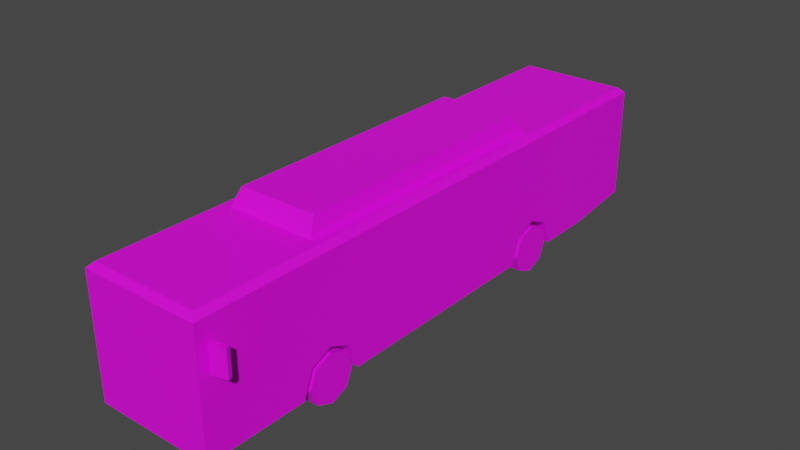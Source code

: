 # Source: Veh_Bus_01_Red.blend  (saved by Blender 2.90.8; exported with 4.5.12 LTS)
import bpy
from mathutils import Matrix  # noqa: F401  (used for matrix-valued properties, if any)

bpy.ops.wm.read_factory_settings(use_empty=True)
scene = bpy.context.scene
scene.name = 'Scene'

# ---- collections
col_collection = bpy.data.collections.new('Collection'); scene.collection.children.link(col_collection)

# ---- images (referenced by path relative to the original .blend; pixels are not part of the script)
import os
ASSET_DIR = os.environ.get("B2B_ASSET_DIR", "")  # directory of the original .blend (textures are referenced by path, not embedded)
HERE = os.path.dirname(os.path.abspath(__file__))  # packed textures are extracted next to this script under _unpacked/

def load_image(name, relpath, width, height, colorspace="sRGB"):
    """Load a texture the original file referenced (path relative to the .blend, or extracted next to this script)."""
    p = next((c for c in (os.path.join(HERE, relpath), os.path.join(ASSET_DIR, relpath)) if relpath and os.path.exists(c)), "")
    if p:
        img = bpy.data.images.load(p, check_existing=True)
        img.name = name
    else:  # same state as the original file: an image datablock whose file is absent (Cycles renders it pink)
        img = bpy.data.images.new(name, width, height)
        img.source = "FILE"
        img.filepath = "//" + (relpath or name)
    img.colorspace_settings.name = colorspace
    return img
img_city_vehicles_pallete_png_036 = load_image('city_vehicles_pallete.png.036', 'city_vehicles_pallete.png', 1024, 1024, 'sRGB')

# ---- materials (node trees are filled in below, after node groups)
mat_material_038 = bpy.data.materials.new('Material.038')
mat_material_038.use_transparent_shadow = False

# ---- material node trees
mat_material_038.use_nodes = True; mat_material_038.node_tree.nodes.clear()
_N = mat_material_038.node_tree.nodes; _L = mat_material_038.node_tree.links
n0 = _N.new('ShaderNodeBsdfPrincipled'); n0.name = 'Principled BSDF'; n0.location = (10, 300)
n0.distribution = 'GGX'
n0.subsurface_method = 'BURLEY'
n0.inputs[3].default_value = 1.45
n0.inputs[27].default_value = (0.0, 0.0, 0.0, 1.0)
n0.inputs[28].default_value = 1.0
n1 = _N.new('ShaderNodeOutputMaterial'); n1.name = 'Material Output'; n1.location = (300, 300)
n2 = _N.new('ShaderNodeTexImage'); n2.name = 'Image Texture'; n2.location = (-386, 60)
n2.image = img_city_vehicles_pallete_png_036
n2.interpolation = 'Closest'
_L.new(n0.outputs[0], n1.inputs[0])
_L.new(n2.outputs[0], n0.inputs[0])
n1.is_active_output = True

# ---- world
world_world = bpy.data.worlds.new('World'); scene.world = world_world
world_world.use_nodes = True; world_world.node_tree.nodes.clear()
_N = world_world.node_tree.nodes; _L = world_world.node_tree.links
n0 = _N.new('ShaderNodeOutputWorld'); n0.name = 'World Output'; n0.location = (300, 300)
n1 = _N.new('ShaderNodeBackground'); n1.name = 'Background'; n1.location = (10, 300)
n1.inputs[0].default_value = (0.05088, 0.05088, 0.05088, 1.0)
_L.new(n1.outputs[0], n0.inputs[0])
n0.is_active_output = True
world_world.color = (0.05088, 0.05088, 0.05088)
world_world.use_sun_shadow = False
world_world.sun_shadow_jitter_overblur = 0.0

# ---- meshes
me_plane = bpy.data.meshes.new('Plane')
me_plane.from_pydata([(0.3144, 1.28, 0.5075), (0.3144, 1.526, 0.6182), (0.3144, 1.773, 0.5075), (0.4123, -1.927, 0.5075), (0.4123, -1.681, 0.6182), (0.4123, -1.435, 0.5075), (0.6727, -3.174, 0.2163), (0.6727, 3.352, 0.312), (0.6727, 2.504, 0.2163), (0.6106, -3.112, 1.642), (0.6727, -3.174, 1.58), (0.6106, 3.29, 1.642), (0.6727, 3.352, 1.58), (0.6727, 2.504, 1.58), (0.6106, 2.504, 1.642), (0.6727, -1.681, 0.6182), (0.6727, -1.435, 0.5075), (0.6727, -1.927, 0.5075), (0.4123, -1.681, 0.2163), (0.4123, -1.329, 0.2163), (0.6727, -1.329, 0.2163), (0.6727, -2.033, 0.2163), (0.4123, -2.033, 0.2163), (0.6727, 1.526, 0.6182), (0.6727, 1.773, 0.5075), (0.6727, 1.28, 0.5075), (0.3144, 1.526, 0.2163), (0.3144, 1.881, 0.2163), (0.6727, 1.881, 0.2163), (0.6727, 1.172, 0.2163), (0.3144, 1.172, 0.2163), (0.6727, -3.174, 0.6147), (0.2937, -3.174, 0.4615), (0.2937, -3.174, 0.3562), (0.3304, -3.174, 0.4615), (0.3293, -3.174, 0.3562), (0.4755, -3.174, 0.3562), (0.4755, -3.174, 0.4615), (0.6727, 1.177, 0.7781), (0.6727, 0.3303, 1.347), (0.6727, -3.174, 1.449), (0.6727, -3.083, 1.449), (0.6727, -3.083, 0.6147), (0.5064, -3.174, 0.4615), (0.5064, -3.174, 0.3562), (0.6216, -3.174, 0.3562), (0.6216, -3.174, 0.4615), (0.6727, -2.104, 1.347), (0.6727, 0.2274, 1.347), (0.6727, 0.2274, 0.7802), (0.6727, -2.104, 0.7802), (0.6727, 2.504, 0.7781), (0.6727, 2.504, 1.347), (0.6727, 1.074, 1.347), (0.6727, 1.102, 0.7781), (0.6727, 3.196, 1.347), (0.6727, 3.196, 0.7781), (0.6727, -1.441, 1.347), (0.6727, -1.441, 0.7802), (0.6727, -1.341, 1.347), (0.6727, -1.341, 0.7802), (0.6727, -0.568, 1.347), (0.6727, -0.568, 0.7802), (0.6727, -0.4718, 0.7802), (0.6727, -0.4718, 1.347), (0.6727, 1.921, 1.347), (0.6727, 1.921, 0.7781), (0.6727, 1.074, 0.7802), (0.6727, -3.013, 1.347), (0.6727, 2.029, 1.347), (0.6727, 2.029, 0.7781), (0.6727, 2.628, 1.347), (0.6727, 2.628, 0.7781), (0.6727, -2.366, 0.7802), (0.6727, -2.366, 1.347), (0.6727, -3.013, 0.7802), (0.5597, 3.352, 1.347), (0.5597, 3.352, 1.058), (0.6727, 3.352, 0.471), (0.5933, 3.352, 0.5575), (0.5933, 3.352, 0.4465), (0.3137, 3.352, 0.4465), (0.3137, 3.352, 0.5575), (0.544, 3.352, 0.5575), (0.544, 3.352, 0.4465), (0.1047, 3.352, 0.5635), (0.1047, 3.352, 0.4414), (0.6502, -3.174, 0.4615), (0.6502, -3.174, 0.3562), (0.6727, 3.352, 0.6147), (0.6727, 1.177, 1.347), (0.6727, -1.689, 0.6147), (0.6727, 1.519, 0.6147), (0.6727, -1.673, 0.6147), (0.6727, 1.534, 0.6147), (0.6727, 0.3303, 0.7802), (0.6727, 2.504, 0.6147), (-0.3144, 1.28, 0.5075), (-0.3144, 1.526, 0.6182), (-0.3144, 1.773, 0.5075), (-0.4123, -1.927, 0.5075), (-0.4123, -1.681, 0.6182), (-0.4123, -1.435, 0.5075), (-0.6727, -3.174, 0.2163), (-0.6727, 3.352, 0.312), (-0.6727, 2.504, 0.2163), (0.0, -3.174, 0.2163), (0.0, 3.352, 0.312), (0.0, 2.504, 1.642), (0.0, 2.504, 0.2163), (-0.6106, -3.112, 1.642), (-0.6727, -3.174, 1.58), (-0.6106, 3.29, 1.642), (-0.6727, 3.352, 1.58), (-0.6727, 2.504, 1.58), (-0.6106, 2.504, 1.642), (0.0, -3.174, 1.58), (0.0, -3.112, 1.642), (0.0, 3.29, 1.642), (0.0, 3.352, 1.58), (-0.6727, -1.681, 0.6182), (-0.6727, -1.435, 0.5075), (-0.6727, -1.927, 0.5075), (-0.4123, -1.681, 0.2163), (-0.4123, -1.329, 0.2163), (-0.6727, -1.329, 0.2163), (-0.6727, -2.033, 0.2163), (-0.4123, -2.033, 0.2163), (-0.6727, 1.526, 0.6182), (-0.6727, 1.773, 0.5075), (-0.6727, 1.28, 0.5075), (-0.3144, 1.526, 0.2163), (-0.3144, 1.881, 0.2163), (-0.6727, 1.881, 0.2163), (-0.6727, 1.172, 0.2163), (-0.3144, 1.172, 0.2163), (-0.6727, -3.174, 0.6147), (0.0, -3.174, 0.6147), (0.0, -3.174, 0.4615), (0.0, -3.174, 0.3562), (-0.2937, -3.174, 0.4615), (-0.2937, -3.174, 0.3562), (-0.3304, -3.174, 0.4615), (-0.3293, -3.174, 0.3562), (-0.4755, -3.174, 0.3562), (-0.4755, -3.174, 0.4615), (-0.6727, -2.926, 0.2163), (-0.6727, -2.15, 0.2163), (-0.6727, -2.926, 1.347), (-0.6727, -2.15, 1.347), (-0.6727, -2.551, 1.347), (-0.6727, -2.551, 0.2163), (-0.6727, -2.216, 0.2823), (-0.6727, -2.216, 1.281), (-0.6727, -2.485, 1.281), (-0.6727, -2.485, 0.2823), (-0.6727, -2.617, 0.2823), (-0.6727, -2.617, 1.281), (-0.6727, -2.86, 1.281), (-0.6727, -2.86, 0.2823), (-0.6727, 0.2132, 0.2163), (-0.6727, 1.047, 0.2163), (-0.6727, 0.2132, 1.347), (-0.6727, 1.047, 1.347), (-0.6727, 0.636, 0.2163), (-0.6727, 0.636, 1.347), (-0.6727, 0.9771, 0.2861), (-0.6727, 0.9771, 1.277), (-0.6727, 0.7057, 1.277), (-0.6727, 0.7057, 0.2861), (-0.6727, 0.5662, 0.2861), (-0.6727, 0.5662, 1.277), (-0.6727, 0.283, 1.277), (-0.6727, 0.283, 0.2861), (-0.6727, -3.174, 1.449), (-0.6727, -3.083, 1.449), (-0.6727, -3.083, 0.6147), (0.0, -3.174, 1.449), (-0.5064, -3.174, 0.4615), (-0.5064, -3.174, 0.3562), (-0.6216, -3.174, 0.3562), (-0.6216, -3.174, 0.4615), (-0.6727, -2.104, 1.347), (-0.6727, 0.1627, 1.347), (-0.6727, 0.1627, 0.7802), (-0.6727, -2.104, 0.7802), (-0.6727, 2.504, 0.7781), (-0.6727, 2.504, 1.347), (-0.6727, 1.102, 1.347), (-0.6727, 1.102, 0.7781), (-0.6727, 3.196, 1.347), (-0.6727, 3.196, 0.7781), (-0.6727, -1.441, 1.347), (-0.6727, -1.441, 0.7802), (-0.6727, -1.341, 1.347), (-0.6727, -1.341, 0.7802), (-0.6727, -0.568, 1.347), (-0.6727, -0.568, 0.7802), (-0.6727, -0.4718, 0.7802), (-0.6727, -0.4718, 1.347), (-0.6727, 1.921, 1.347), (-0.6727, 1.921, 0.7781), (-0.6727, 1.921, 1.157), (-0.6727, 1.102, 1.157), (-0.6727, 2.029, 1.347), (-0.6727, 2.029, 0.7781), (-0.6727, 2.628, 1.347), (-0.6727, 2.628, 0.7781), (-0.6727, 1.147, 1.202), (-0.6727, 1.876, 1.202), (-0.6727, 1.876, 1.302), (-0.6727, 1.147, 1.302), (0.0, 3.352, 1.058), (0.0, 3.352, 1.347), (-0.5597, 3.352, 1.347), (-0.5597, 3.352, 1.058), (-0.6727, 3.352, 0.471), (0.0, 3.352, 0.3653), (-0.5933, 3.352, 0.5575), (-0.5933, 3.352, 0.4465), (-0.3137, 3.352, 0.4465), (-0.3137, 3.352, 0.5575), (-0.544, 3.352, 0.5575), (-0.544, 3.352, 0.4465), (0.0, 3.352, 0.4414), (0.0, 3.352, 0.5635), (-0.1047, 3.352, 0.5635), (-0.1047, 3.352, 0.4414), (-0.6502, -3.174, 0.4615), (-0.6502, -3.174, 0.3562), (-0.6727, -2.926, 0.6147), (-0.6727, 3.352, 0.6147), (-0.6727, 0.2132, 0.6147), (-0.6727, -1.689, 0.6147), (-0.6727, 1.519, 0.6147), (-0.6727, -1.673, 0.6147), (-0.6727, 1.534, 0.6147), (-0.6727, 1.047, 0.6147), (-0.6727, -2.15, 0.6147), (-0.6727, -2.117, 0.6147), (-0.6727, 2.504, 0.6147), (0.0, 3.352, 0.6147), (-0.5108, -1.719, 1.618), (-0.4465, -1.603, 1.831), (-0.5108, 1.492, 1.618), (-0.4465, 1.376, 1.831), (0.5108, -1.719, 1.618), (0.4465, -1.603, 1.831), (0.5108, 1.492, 1.618), (0.4465, 1.376, 1.831), (0.692, -3.061, 1.05), (0.692, -3.061, 1.351), (0.6772, -3.009, 1.05), (0.6772, -3.009, 1.351), (0.8479, -3.017, 1.05), (0.8479, -3.017, 1.351), (0.833, -2.965, 1.05), (0.833, -2.965, 1.351), (-0.692, -3.061, 1.05), (-0.692, -3.061, 1.351), (-0.6772, -3.009, 1.05), (-0.6772, -3.009, 1.351), (-0.8479, -3.017, 1.05), (-0.8479, -3.017, 1.351), (-0.833, -2.965, 1.05), (-0.833, -2.965, 1.351), (-0.000139, -3.174, 0.2392), (-0.000139, -3.174, 0.339), (0.1016, -3.174, 0.339), (0.1016, -3.174, 0.2392), (-0.09936, -3.174, 0.339), (-0.09936, -3.174, 0.2392)], [], [(0, 1, 23, 92, 25), (1, 2, 24, 94, 23), (2, 27, 28, 24), (3, 4, 15, 91, 17), (4, 5, 16, 93, 15), (5, 19, 20, 16), (14, 11, 118, 108), (8, 28, 27, 26, 30, 29, 20, 19, 18, 22, 21, 6, 106, 109), (13, 52, 71, 55, 56, 72, 51, 96, 89, 12), (12, 89, 241, 212, 77, 76, 213, 119), (7, 8, 109, 107), (14, 9, 10, 13), (11, 14, 13, 12), (118, 11, 12, 119), (9, 117, 116, 10), (9, 14, 108, 117), (18, 3, 22), (18, 4, 3), (18, 5, 4), (22, 3, 17, 21), (19, 5, 18), (26, 0, 30), (26, 1, 0), (26, 2, 1), (30, 0, 25, 29), (27, 2, 26), (137, 31, 40, 177), (217, 81, 84, 80, 78, 7, 107), (139, 33, 32, 138), (33, 35, 34, 32), (32, 34, 37, 31, 137, 138), (34, 35, 36, 37), (92, 93, 16, 20, 29, 25), (31, 42, 41, 40), (177, 40, 10, 116), (37, 43, 46, 31), (43, 44, 45, 46), (73, 74, 68, 75), (49, 48, 64, 63), (52, 69, 70, 51), (51, 72, 71, 52), (58, 57, 47, 50), (60, 59, 57, 58), (62, 61, 59, 60), (63, 64, 61, 62), (70, 69, 65, 66), (71, 72, 56, 55), (39, 95, 67, 53), (66, 65, 90, 38), (47, 74, 73, 50), (213, 76, 77, 212), (81, 82, 83, 84), (84, 83, 79, 80), (225, 85, 86, 224), (45, 88, 87, 46), (6, 31, 46, 87, 88, 45, 44, 43, 37, 36, 35, 33, 139, 267, 268, 269, 266, 106), (96, 94, 24, 28, 8), (48, 39, 53, 90, 65, 69, 52, 13, 10, 40, 41, 42, 91, 15, 93, 92, 23, 94, 96, 51, 70, 66, 38, 54, 67, 95, 49, 63, 62, 60, 58, 50, 73, 75, 68, 74, 47, 57, 59, 61, 64), (89, 96, 8, 7, 78), (38, 90, 53, 67, 54), (6, 21, 17, 91, 42, 31), (241, 89, 78, 80, 79, 83, 82, 81, 217, 224, 86, 85, 225), (97, 130, 234, 128, 98), (98, 128, 236, 129, 99), (99, 129, 133, 132), (100, 122, 233, 120, 101), (101, 120, 235, 121, 102), (102, 121, 125, 124), (115, 108, 118, 112), (105, 109, 106, 103, 146, 151, 147, 126, 127, 123, 124, 125, 160, 164, 161, 134, 135, 131, 132, 133), (114, 113, 231, 240, 186, 207, 191, 190, 206, 187), (113, 119, 213, 214, 215, 212, 241, 231), (104, 107, 109, 105), (111, 114, 187, 204, 200, 188, 203, 189, 201, 205, 186, 240, 236, 128, 234, 237, 163, 165, 162, 183, 199, 196, 194, 192, 182, 185, 239, 238, 149, 150, 148, 230, 176, 175, 174), (115, 114, 111, 110), (112, 113, 114, 115), (118, 119, 113, 112), (110, 111, 116, 117), (110, 117, 108, 115), (123, 127, 100), (123, 100, 101), (123, 101, 102), (127, 126, 122, 100), (124, 123, 102), (131, 135, 97), (131, 97, 98), (131, 98, 99), (135, 134, 130, 97), (132, 131, 99), (137, 177, 174, 136), (217, 107, 104, 216, 219, 223, 220), (139, 138, 140, 141), (141, 140, 142, 143), (140, 138, 137, 136, 145, 142), (142, 145, 144, 143), (238, 147, 152, 153, 149), (166, 169, 168, 167), (150, 154, 155, 151), (149, 153, 154, 150), (150, 151, 156, 157), (151, 155, 152, 147), (230, 148, 158, 159, 146), (150, 157, 158, 148), (157, 156, 159, 158), (146, 159, 156, 151), (165, 168, 169, 164), (171, 170, 173, 172), (163, 167, 168, 165), (165, 164, 170, 171), (164, 169, 166, 161), (232, 162, 172, 173, 160), (165, 171, 172, 162), (237, 161, 166, 167, 163), (160, 173, 170, 164), (136, 174, 175, 176), (177, 116, 111, 174), (145, 136, 181, 178), (178, 181, 180, 179), (162, 232, 235, 120, 233, 239, 185, 193, 195, 197, 198, 184, 183), (184, 198, 199, 183), (187, 186, 205, 204), (186, 187, 206, 207), (193, 185, 182, 192), (195, 193, 192, 194), (197, 195, 194, 196), (198, 197, 196, 199), (201, 189, 203, 202), (208, 211, 210, 209), (205, 201, 202, 200, 204), (206, 190, 191, 207), (203, 208, 209, 202), (202, 209, 210, 200), (200, 210, 211, 188), (188, 211, 208, 203), (213, 212, 215, 214), (220, 223, 222, 221), (223, 219, 218, 222), (225, 224, 227, 226), (180, 181, 228, 229), (103, 106, 266, 271, 270, 267, 139, 141, 143, 144, 145, 178, 179, 180, 229, 228, 181, 136), (152, 155, 154, 153), (230, 146, 103, 136, 176), (240, 105, 133, 129, 236), (234, 130, 134, 161, 237), (239, 147, 238), (231, 216, 104, 105, 240), (232, 160, 125, 121, 235), (233, 122, 126, 147, 239), (241, 225, 226, 227, 224, 217, 220, 221, 222, 218, 219, 216, 231), (242, 243, 245, 244), (244, 245, 249, 248), (248, 249, 247, 246), (246, 247, 243, 242), (249, 245, 243, 247), (49, 95, 39, 48), (250, 251, 253, 252), (252, 253, 257, 256), (256, 257, 255, 254), (254, 255, 251, 250), (252, 256, 254, 250), (257, 253, 251, 255), (258, 260, 261, 259), (260, 264, 265, 261), (264, 262, 263, 265), (262, 258, 259, 263), (260, 258, 262, 264), (265, 263, 259, 261), (266, 269, 268, 267), (267, 270, 271, 266)])
_uv = me_plane.uv_layers.new(name='UVMap')
_uv.uv.foreach_set('vector', [0.2195, 0.0573, 0.2195, 0.05649, 0.2207, 0.05649, 0.2207, 0.05652, 0.2207, 0.0573, 0.2195, 0.05649, 0.2195, 0.05569, 0.2207, 0.05569, 0.2207, 0.05646, 0.2207, 0.05649, 0.2163, 0.05686, 0.2154, 0.05686, 0.2154, 0.05569, 0.2163, 0.05569, 0.2073, 0.0573, 0.2073, 0.05649, 0.2082, 0.05649, 0.2082, 0.05652, 0.2082, 0.0573, 0.2073, 0.05649, 0.2073, 0.05569, 0.2082, 0.05569, 0.2082, 0.05646, 0.2082, 0.05649, 0.2266, 0.05717, 0.2266, 0.05621, 0.2275, 0.05621, 0.2275, 0.05717, 0.252, 0.8693, 0.252, 0.8665, 0.2542, 0.8665, 0.2542, 0.8693, 0.2134, 0.0529, 0.2134, 0.05086, 0.2146, 0.05086, 0.2146, 0.0497, 0.2146, 0.04853, 0.2134, 0.04853, 0.2134, 0.04033, 0.2143, 0.04033, 0.2143, 0.03917, 0.2143, 0.03802, 0.2134, 0.03802, 0.2134, 0.03427, 0.2157, 0.03427, 0.2157, 0.0529, 0.2419, 0.8693, 0.2411, 0.8693, 0.2411, 0.8688, 0.2411, 0.8669, 0.2391, 0.8669, 0.2391, 0.8688, 0.2391, 0.8693, 0.2386, 0.8693, 0.2386, 0.8663, 0.2419, 0.8663, 0.2609, 0.886, 0.2576, 0.886, 0.2576, 0.8837, 0.2591, 0.8837, 0.2591, 0.8856, 0.2601, 0.8856, 0.2601, 0.8837, 0.2609, 0.8837, 0.2134, 0.05569, 0.2134, 0.0529, 0.2157, 0.0529, 0.2157, 0.05569, 0.2422, 0.8693, 0.2422, 0.8887, 0.2419, 0.8889, 0.2419, 0.8693, 0.2422, 0.8665, 0.2422, 0.8693, 0.2419, 0.8693, 0.2419, 0.8663, 0.26, 0.8852, 0.2502, 0.8852, 0.2492, 0.8842, 0.26, 0.8842, 0.252, 0.8887, 0.2542, 0.8887, 0.2542, 0.8889, 0.2518, 0.8889, 0.252, 0.8887, 0.252, 0.8693, 0.2542, 0.8693, 0.2542, 0.8887, 0.2266, 0.03543, 0.2256, 0.03462, 0.2266, 0.03427, 0.2266, 0.03543, 0.2253, 0.03543, 0.2256, 0.03462, 0.2266, 0.03543, 0.2256, 0.03624, 0.2253, 0.03543, 0.2266, 0.0362, 0.2266, 0.03524, 0.2275, 0.03524, 0.2275, 0.0362, 0.2266, 0.03658, 0.2256, 0.03624, 0.2266, 0.03543, 0.225, 0.0541, 0.224, 0.05329, 0.225, 0.05294, 0.225, 0.0541, 0.2236, 0.0541, 0.224, 0.05329, 0.225, 0.0541, 0.224, 0.05491, 0.2236, 0.0541, 0.2134, 0.05569, 0.2144, 0.05569, 0.2144, 0.05686, 0.2134, 0.05686, 0.225, 0.05526, 0.224, 0.05491, 0.225, 0.0541, 0.1257, 0.03504, 0.1244, 0.03504, 0.1244, 0.03346, 0.1257, 0.03346, 0.9241, 0.3526, 0.9244, 0.3537, 0.9244, 0.3545, 0.9244, 0.3547, 0.9244, 0.3549, 0.9239, 0.3549, 0.9239, 0.3526, 0.1183, 0.04635, 0.1119, 0.04635, 0.1119, 0.04409, 0.1183, 0.04409, 0.9148, 0.3478, 0.9147, 0.3478, 0.9147, 0.3474, 0.9148, 0.3474, 0.9252, 0.3494, 0.9251, 0.3494, 0.9246, 0.3494, 0.9239, 0.3489, 0.9262, 0.3489, 0.9262, 0.3494, 0.9756, 0.4948, 0.9756, 0.4967, 0.973, 0.4967, 0.973, 0.4948, 0.9059, 0.3416, 0.9059, 0.3526, 0.9056, 0.3518, 0.9046, 0.3514, 0.9046, 0.3428, 0.9056, 0.3424, 0.1146, 0.03993, 0.1146, 0.03976, 0.1162, 0.03976, 0.1162, 0.03993, 0.2589, 0.8771, 0.2565, 0.8771, 0.2565, 0.8766, 0.2589, 0.8766, 0.9246, 0.3494, 0.9245, 0.3494, 0.9241, 0.3494, 0.9239, 0.3489, 0.9725, 0.4948, 0.9725, 0.4967, 0.9705, 0.4967, 0.9705, 0.4948, 0.1149, 0.0384, 0.116, 0.0384, 0.116, 0.03962, 0.1149, 0.03962, 0.1149, 0.03349, 0.116, 0.03349, 0.116, 0.03481, 0.1149, 0.03481, 0.116, 0.02918, 0.116, 0.03008, 0.1149, 0.03008, 0.1149, 0.02918, 0.2391, 0.8693, 0.2391, 0.8688, 0.2411, 0.8688, 0.2411, 0.8693, 0.1149, 0.03665, 0.116, 0.03665, 0.116, 0.0379, 0.1149, 0.0379, 0.2392, 0.8826, 0.2411, 0.8826, 0.2411, 0.8829, 0.2392, 0.8829, 0.1149, 0.035, 0.116, 0.035, 0.116, 0.03646, 0.1149, 0.03646, 0.2392, 0.8796, 0.2411, 0.8796, 0.2411, 0.8799, 0.2392, 0.8799, 0.2391, 0.8709, 0.2411, 0.8709, 0.2411, 0.8713, 0.2391, 0.8713, 0.116, 0.02895, 0.1149, 0.02895, 0.1149, 0.02787, 0.116, 0.02787, 0.116, 0.0333, 0.1149, 0.0333, 0.1149, 0.03189, 0.116, 0.03189, 0.1149, 0.03029, 0.116, 0.03029, 0.116, 0.03169, 0.1149, 0.03169, 0.2411, 0.8852, 0.2411, 0.8861, 0.2392, 0.8861, 0.2392, 0.8852, 0.1263, 0.03707, 0.1263, 0.03813, 0.1258, 0.03813, 0.1258, 0.03707, 0.9144, 0.5875, 0.9188, 0.5875, 0.9188, 0.5967, 0.9144, 0.5967, 0.8865, 0.601, 0.8901, 0.601, 0.8901, 0.6026, 0.8865, 0.6026, 0.5117, 0.05663, 0.5117, 0.05923, 0.5086, 0.05923, 0.5086, 0.05663, 0.8756, 0.5815, 0.8751, 0.5815, 0.8751, 0.5798, 0.8756, 0.5798, 0.9239, 0.3503, 0.9239, 0.3489, 0.9241, 0.3494, 0.924, 0.3494, 0.924, 0.3498, 0.9241, 0.3498, 0.9245, 0.3498, 0.9245, 0.3494, 0.9246, 0.3494, 0.9246, 0.3498, 0.9251, 0.3498, 0.9252, 0.3498, 0.9262, 0.3498, 0.9262, 0.3498, 0.9259, 0.3498, 0.9259, 0.3502, 0.9262, 0.3502, 0.9262, 0.3503, 0.9059, 0.3382, 0.9059, 0.3415, 0.9056, 0.3407, 0.9046, 0.3403, 0.9046, 0.3382, 0.2411, 0.8771, 0.2411, 0.8768, 0.2411, 0.8742, 0.2411, 0.8739, 0.2411, 0.8713, 0.2411, 0.8709, 0.2411, 0.8693, 0.2419, 0.8693, 0.2419, 0.8889, 0.2415, 0.8889, 0.2415, 0.8886, 0.2386, 0.8886, 0.2386, 0.8838, 0.2386, 0.8838, 0.2386, 0.8837, 0.2386, 0.8727, 0.2386, 0.8726, 0.2386, 0.8726, 0.2386, 0.8693, 0.2391, 0.8693, 0.2391, 0.8709, 0.2391, 0.8713, 0.2391, 0.8739, 0.2391, 0.8741, 0.2392, 0.8742, 0.2392, 0.8768, 0.2392, 0.8771, 0.2392, 0.8796, 0.2392, 0.8799, 0.2392, 0.8826, 0.2392, 0.8829, 0.2392, 0.8852, 0.2392, 0.8861, 0.2392, 0.8884, 0.2411, 0.8884, 0.2411, 0.8861, 0.2411, 0.8852, 0.2411, 0.8829, 0.2411, 0.8826, 0.2411, 0.8799, 0.2411, 0.8796, 0.9059, 0.3352, 0.9059, 0.3382, 0.9046, 0.3382, 0.9049, 0.3352, 0.9054, 0.3352, 0.2391, 0.8739, 0.2411, 0.8739, 0.2411, 0.8742, 0.2392, 0.8742, 0.2391, 0.8741, 0.9046, 0.3578, 0.9046, 0.3539, 0.9056, 0.3535, 0.9059, 0.3527, 0.9059, 0.3575, 0.9059, 0.3578, 0.9249, 0.3526, 0.9249, 0.3549, 0.9244, 0.3549, 0.9244, 0.3547, 0.9247, 0.3547, 0.9247, 0.3545, 0.9247, 0.3537, 0.9244, 0.3537, 0.9241, 0.3526, 0.9243, 0.3526, 0.9243, 0.353, 0.9248, 0.353, 0.9248, 0.3526, 0.2219, 0.0573, 0.2207, 0.0573, 0.2207, 0.05652, 0.2207, 0.05649, 0.2219, 0.05649, 0.2219, 0.05649, 0.2207, 0.05649, 0.2207, 0.05646, 0.2207, 0.05569, 0.2219, 0.05569, 0.2163, 0.05686, 0.2163, 0.05569, 0.2173, 0.05569, 0.2173, 0.05686, 0.224, 0.05526, 0.2248, 0.05526, 0.2248, 0.05605, 0.2248, 0.05607, 0.224, 0.05607, 0.224, 0.05607, 0.2248, 0.05607, 0.2248, 0.0561, 0.2248, 0.05688, 0.224, 0.05688, 0.2266, 0.05525, 0.2275, 0.05525, 0.2275, 0.05621, 0.2266, 0.05621, 0.2563, 0.8693, 0.2542, 0.8693, 0.2542, 0.8665, 0.2563, 0.8665, 0.2179, 0.0529, 0.2157, 0.0529, 0.2157, 0.03427, 0.2179, 0.03427, 0.2179, 0.03509, 0.2179, 0.03632, 0.2179, 0.03764, 0.2179, 0.03802, 0.217, 0.03802, 0.217, 0.03917, 0.217, 0.04033, 0.2179, 0.04033, 0.2179, 0.04539, 0.2179, 0.04677, 0.2179, 0.04812, 0.2179, 0.04853, 0.2167, 0.04853, 0.2167, 0.0497, 0.2167, 0.05086, 0.2179, 0.05086, 0.2424, 0.8693, 0.2424, 0.8663, 0.2457, 0.8663, 0.2457, 0.8693, 0.2452, 0.8693, 0.2452, 0.8688, 0.2452, 0.8669, 0.2432, 0.8669, 0.2432, 0.8688, 0.2432, 0.8693, 0.2609, 0.8814, 0.2609, 0.8837, 0.2601, 0.8837, 0.2601, 0.8818, 0.2591, 0.8818, 0.2591, 0.8837, 0.2576, 0.8837, 0.2576, 0.8814, 0.2179, 0.05569, 0.2157, 0.05569, 0.2157, 0.0529, 0.2179, 0.0529, 0.2424, 0.8889, 0.2424, 0.8693, 0.2432, 0.8693, 0.2432, 0.8709, 0.2432, 0.8713, 0.2432, 0.8741, 0.2439, 0.8741, 0.2452, 0.8741, 0.2452, 0.8713, 0.2452, 0.8709, 0.2452, 0.8693, 0.2457, 0.8693, 0.2457, 0.8726, 0.2457, 0.8726, 0.2457, 0.8727, 0.2457, 0.8743, 0.2432, 0.8743, 0.2432, 0.8757, 0.2432, 0.8772, 0.2432, 0.8774, 0.2432, 0.8796, 0.2432, 0.8799, 0.2432, 0.8826, 0.2432, 0.8829, 0.2432, 0.8852, 0.2452, 0.8852, 0.2457, 0.8853, 0.2457, 0.8854, 0.2432, 0.8854, 0.2432, 0.8868, 0.2432, 0.8881, 0.2457, 0.8881, 0.2457, 0.8886, 0.2428, 0.8886, 0.2428, 0.8889, 0.2422, 0.8693, 0.2424, 0.8693, 0.2424, 0.8889, 0.2422, 0.8887, 0.2422, 0.8665, 0.2424, 0.8663, 0.2424, 0.8693, 0.2422, 0.8693, 0.2542, 0.8665, 0.2542, 0.8663, 0.2565, 0.8663, 0.2563, 0.8665, 0.2563, 0.8887, 0.2565, 0.8889, 0.2542, 0.8889, 0.2542, 0.8887, 0.2563, 0.8887, 0.2542, 0.8887, 0.2542, 0.8693, 0.2563, 0.8693, 0.2263, 0.05409, 0.2263, 0.05525, 0.2253, 0.0549, 0.2263, 0.05409, 0.2253, 0.0549, 0.225, 0.05409, 0.2263, 0.05409, 0.225, 0.05409, 0.2253, 0.05328, 0.2275, 0.03524, 0.2266, 0.03524, 0.2266, 0.03427, 0.2275, 0.03427, 0.2263, 0.05294, 0.2263, 0.05409, 0.2253, 0.05328, 0.2236, 0.0541, 0.2236, 0.05526, 0.2227, 0.05491, 0.2236, 0.0541, 0.2227, 0.05491, 0.2223, 0.0541, 0.2236, 0.0541, 0.2223, 0.0541, 0.2227, 0.05329, 0.2144, 0.05686, 0.2144, 0.05569, 0.2154, 0.05569, 0.2154, 0.05686, 0.2236, 0.05294, 0.2236, 0.0541, 0.2227, 0.05329, 0.1257, 0.03504, 0.1257, 0.03346, 0.1269, 0.03346, 0.1269, 0.03504, 0.9241, 0.3526, 0.9239, 0.3526, 0.9239, 0.3503, 0.9244, 0.3503, 0.9244, 0.3505, 0.9244, 0.3507, 0.9244, 0.3515, 0.1183, 0.04635, 0.1183, 0.04409, 0.1246, 0.04409, 0.1246, 0.04635, 0.9169, 0.3478, 0.9169, 0.3474, 0.917, 0.3474, 0.917, 0.3478, 0.9273, 0.3494, 0.9262, 0.3494, 0.9262, 0.3489, 0.9286, 0.3489, 0.9279, 0.3494, 0.9274, 0.3494, 0.9872, 0.4948, 0.9898, 0.4948, 0.9898, 0.4967, 0.9872, 0.4967, 0.1541, 0.06016, 0.1584, 0.06016, 0.1577, 0.06087, 0.1468, 0.06087, 0.1461, 0.06016, 0.1191, 0.03207, 0.1191, 0.03259, 0.1172, 0.03259, 0.1172, 0.03207, 0.1461, 0.0645, 0.1468, 0.06378, 0.1577, 0.06378, 0.1584, 0.0645, 0.1461, 0.06016, 0.1468, 0.06087, 0.1468, 0.06378, 0.1461, 0.0645, 0.1461, 0.0645, 0.1584, 0.0645, 0.1577, 0.06521, 0.1468, 0.06521, 0.1584, 0.0645, 0.1577, 0.06378, 0.1577, 0.06087, 0.1584, 0.06016, 0.1541, 0.06856, 0.1461, 0.06856, 0.1468, 0.06784, 0.1577, 0.06784, 0.1584, 0.06856, 0.1461, 0.0645, 0.1468, 0.06521, 0.1468, 0.06784, 0.1461, 0.06856, 0.1172, 0.03887, 0.1191, 0.03887, 0.1191, 0.03933, 0.1172, 0.03933, 0.1584, 0.06856, 0.1577, 0.06784, 0.1577, 0.06521, 0.1584, 0.0645, 0.1461, 0.03001, 0.1468, 0.02925, 0.1576, 0.02925, 0.1584, 0.03001, 0.1172, 0.03285, 0.1191, 0.03285, 0.1191, 0.03339, 0.1172, 0.03339, 0.1461, 0.02556, 0.1468, 0.02631, 0.1468, 0.02925, 0.1461, 0.03001, 0.1461, 0.03001, 0.1584, 0.03001, 0.1576, 0.03076, 0.1468, 0.03076, 0.1584, 0.03001, 0.1576, 0.02925, 0.1576, 0.02631, 0.1584, 0.02556, 0.1541, 0.03458, 0.1461, 0.03458, 0.1468, 0.03383, 0.1576, 0.03383, 0.1584, 0.03458, 0.1461, 0.03001, 0.1468, 0.03076, 0.1468, 0.03383, 0.1461, 0.03458, 0.1541, 0.02556, 0.1584, 0.02556, 0.1576, 0.02631, 0.1468, 0.02631, 0.1461, 0.02556, 0.1584, 0.03458, 0.1576, 0.03383, 0.1576, 0.03076, 0.1584, 0.03001, 0.1185, 0.03993, 0.1169, 0.03993, 0.1169, 0.03976, 0.1185, 0.03976, 0.2589, 0.8771, 0.2589, 0.8766, 0.2612, 0.8766, 0.2612, 0.8771, 0.9279, 0.3494, 0.9286, 0.3489, 0.9284, 0.3494, 0.928, 0.3494, 0.9903, 0.4948, 0.9923, 0.4948, 0.9923, 0.4967, 0.9903, 0.4967, 0.2432, 0.8772, 0.2457, 0.8772, 0.2457, 0.8837, 0.2457, 0.8838, 0.2457, 0.8838, 0.2457, 0.8853, 0.2452, 0.8852, 0.2452, 0.8829, 0.2452, 0.8826, 0.2452, 0.8799, 0.2452, 0.8796, 0.2452, 0.8774, 0.2432, 0.8774, 0.1182, 0.03361, 0.1182, 0.03481, 0.1171, 0.03481, 0.1171, 0.03361, 0.1171, 0.02918, 0.1182, 0.02918, 0.1182, 0.03008, 0.1171, 0.03008, 0.2452, 0.8693, 0.2432, 0.8693, 0.2432, 0.8688, 0.2452, 0.8688, 0.1182, 0.03665, 0.1182, 0.0379, 0.1171, 0.0379, 0.1171, 0.03665, 0.2452, 0.8826, 0.2452, 0.8829, 0.2432, 0.8829, 0.2432, 0.8826, 0.1182, 0.035, 0.1182, 0.03646, 0.1171, 0.03646, 0.1171, 0.035, 0.2452, 0.8796, 0.2452, 0.8799, 0.2432, 0.8799, 0.2432, 0.8796, 0.1182, 0.03029, 0.1182, 0.03184, 0.1175, 0.03184, 0.1175, 0.03029, 0.7526, 0.1374, 0.7486, 0.1374, 0.7486, 0.1082, 0.7526, 0.1082, 0.2452, 0.8709, 0.2452, 0.8713, 0.2439, 0.8713, 0.2432, 0.8713, 0.2432, 0.8709, 0.1171, 0.02895, 0.1171, 0.02787, 0.1182, 0.02787, 0.1182, 0.02895, 0.1489, 0.05307, 0.1476, 0.05171, 0.1476, 0.02951, 0.1489, 0.02815, 0.1489, 0.02815, 0.1476, 0.02951, 0.1445, 0.02951, 0.1431, 0.02815, 0.1431, 0.02815, 0.1445, 0.02951, 0.1445, 0.05171, 0.1431, 0.05307, 0.1431, 0.05307, 0.1445, 0.05171, 0.1476, 0.05171, 0.1489, 0.05307, 0.1263, 0.03707, 0.1258, 0.03707, 0.1258, 0.03601, 0.1263, 0.03601, 0.9144, 0.5626, 0.9144, 0.5535, 0.9188, 0.5535, 0.9188, 0.5626, 0.8865, 0.5664, 0.8865, 0.5648, 0.8901, 0.5648, 0.8901, 0.5664, 0.5117, 0.05663, 0.5086, 0.05663, 0.5086, 0.05404, 0.5117, 0.05404, 0.8953, 0.5815, 0.8953, 0.5798, 0.8958, 0.5798, 0.8958, 0.5815, 0.9286, 0.3503, 0.9262, 0.3503, 0.9262, 0.3502, 0.9266, 0.3502, 0.9266, 0.3498, 0.9262, 0.3498, 0.9262, 0.3498, 0.9273, 0.3498, 0.9274, 0.3498, 0.9279, 0.3498, 0.9279, 0.3494, 0.928, 0.3494, 0.928, 0.3498, 0.9284, 0.3498, 0.9285, 0.3498, 0.9285, 0.3494, 0.9284, 0.3494, 0.9286, 0.3489, 0.1191, 0.03811, 0.1191, 0.03862, 0.1172, 0.03862, 0.1172, 0.03811, 0.9131, 0.357, 0.9145, 0.357, 0.9145, 0.3578, 0.9131, 0.3578, 0.9131, 0.3575, 0.9131, 0.3382, 0.9145, 0.3382, 0.9145, 0.3403, 0.9135, 0.3407, 0.9131, 0.3415, 0.9131, 0.3416, 0.9135, 0.3424, 0.9145, 0.3428, 0.9145, 0.3432, 0.9131, 0.3432, 0.9131, 0.3542, 0.9145, 0.3543, 0.9131, 0.3543, 0.9131, 0.3352, 0.9136, 0.3352, 0.9142, 0.3352, 0.9145, 0.3382, 0.9131, 0.3382, 0.9131, 0.3461, 0.9145, 0.3461, 0.9145, 0.3514, 0.9135, 0.3518, 0.9131, 0.3526, 0.9131, 0.3527, 0.9135, 0.3535, 0.9145, 0.3539, 0.9145, 0.3543, 0.9131, 0.3542, 0.9249, 0.3526, 0.9248, 0.3526, 0.9248, 0.3522, 0.9243, 0.3522, 0.9243, 0.3526, 0.9241, 0.3526, 0.9244, 0.3515, 0.9247, 0.3515, 0.9247, 0.3507, 0.9247, 0.3505, 0.9244, 0.3505, 0.9244, 0.3503, 0.9249, 0.3503, 0.9202, 0.3708, 0.9188, 0.3701, 0.9188, 0.3504, 0.9202, 0.3496, 0.9191, 0.3481, 0.9177, 0.3477, 0.9177, 0.3418, 0.9191, 0.3414, 0.9174, 0.3496, 0.9188, 0.3504, 0.9188, 0.3701, 0.9174, 0.3708, 0.9191, 0.3414, 0.9177, 0.341, 0.9177, 0.3351, 0.9191, 0.3346, 0.9085, 0.33, 0.9144, 0.33, 0.9144, 0.3496, 0.9085, 0.3496, 0.2392, 0.8771, 0.2392, 0.8768, 0.2411, 0.8768, 0.2411, 0.8771, 0.1396, 0.04582, 0.1396, 0.04671, 0.1394, 0.04671, 0.1394, 0.04582, 0.9603, 0.4895, 0.9603, 0.4904, 0.9599, 0.4904, 0.9599, 0.4895, 0.156, 0.04422, 0.156, 0.04511, 0.1558, 0.04511, 0.1558, 0.04422, 0.1396, 0.04728, 0.1396, 0.04818, 0.1391, 0.04818, 0.1391, 0.04729, 0.1552, 0.035, 0.1552, 0.03452, 0.1554, 0.03452, 0.1554, 0.035, 0.155, 0.03452, 0.155, 0.035, 0.1549, 0.035, 0.1549, 0.03452, 0.1558, 0.04332, 0.156, 0.04332, 0.156, 0.04422, 0.1558, 0.04422, 0.9421, 0.5101, 0.9416, 0.5101, 0.9416, 0.5092, 0.9421, 0.5092, 0.1518, 0.04582, 0.152, 0.04582, 0.152, 0.04671, 0.1518, 0.04671, 0.1502, 0.04818, 0.1497, 0.04818, 0.1497, 0.04728, 0.1502, 0.04729, 0.1555, 0.035, 0.1554, 0.035, 0.1554, 0.03452, 0.1555, 0.03452, 0.155, 0.03452, 0.1552, 0.03452, 0.1552, 0.035, 0.155, 0.035, 0.5222, 0.03939, 0.5197, 0.03939, 0.5197, 0.03692, 0.5222, 0.03692, 0.5222, 0.03692, 0.5247, 0.03692, 0.5247, 0.03939, 0.5222, 0.03939])
me_plane.materials.append(mat_material_038)
me_plane.use_remesh_fix_poles = True
me_plane.use_remesh_preserve_attributes = False
me_plane.use_mirror_vertex_groups = False
me_plane.update()
me_plane_195 = bpy.data.meshes.new('Plane.195')
me_plane_195.from_pydata([(0.5111, -1.681, 0.2757), (0.6727, -1.681, 0.2757), (0.5111, -1.407, 0.2757), (0.6727, -1.407, 0.2757), (0.5111, -1.488, 0.08225), (0.6727, -1.488, 0.08225), (0.5111, -1.681, 0.002098), (0.6727, -1.681, 0.002098), (0.5111, -1.875, 0.08225), (0.6727, -1.875, 0.08225), (0.5111, -1.955, 0.2757), (0.6727, -1.955, 0.2757), (0.5111, -1.875, 0.4692), (0.6727, -1.875, 0.4692), (0.5111, -1.681, 0.5494), (0.6727, -1.681, 0.5494), (0.5111, -1.488, 0.4692), (0.6727, -1.488, 0.4692), (0.6727, -1.559, 0.1532), (0.6727, -1.508, 0.2757), (0.6727, -1.681, 0.1025), (0.6727, -1.804, 0.1532), (0.6727, -1.854, 0.2757), (0.6727, -1.804, 0.3983), (0.6727, -1.681, 0.449), (0.6727, -1.559, 0.3983)], [], [(0, 2, 4), (1, 18, 19), (2, 3, 5, 4), (0, 4, 6), (1, 20, 18), (4, 5, 7, 6), (0, 6, 8), (1, 21, 20), (6, 7, 9, 8), (0, 8, 10), (1, 22, 21), (8, 9, 11, 10), (0, 10, 12), (1, 23, 22), (10, 11, 13, 12), (0, 12, 14), (1, 24, 23), (12, 13, 15, 14), (0, 14, 16), (1, 25, 24), (14, 15, 17, 16), (0, 16, 2), (1, 19, 25), (16, 17, 3, 2), (19, 18, 5, 3), (18, 20, 7, 5), (20, 21, 9, 7), (21, 22, 11, 9), (22, 23, 13, 11), (23, 24, 15, 13), (24, 25, 17, 15), (25, 19, 3, 17)])
_uv = me_plane_195.uv_layers.new(name='UVMap')
_uv.uv.foreach_set('vector', [0.125, 0.02006, 0.1248, 0.01954, 0.1252, 0.01954, 0.2435, 0.05114, 0.2437, 0.05081, 0.2439, 0.051, 0.1253, 0.0298, 0.1257, 0.0298, 0.1257, 0.03021, 0.1253, 0.03021, 0.125, 0.02006, 0.1252, 0.01954, 0.1255, 0.01984, 0.2435, 0.05114, 0.2434, 0.05081, 0.2437, 0.05081, 0.1243, 0.02924, 0.1246, 0.02924, 0.1246, 0.02964, 0.1243, 0.02964, 0.125, 0.02006, 0.1255, 0.01984, 0.1255, 0.02028, 0.2435, 0.05114, 0.2432, 0.051, 0.2434, 0.05081, 0.1243, 0.02964, 0.1246, 0.02964, 0.1246, 0.03004, 0.1243, 0.03004, 0.125, 0.02006, 0.1255, 0.02028, 0.1252, 0.02059, 0.2435, 0.05114, 0.2432, 0.05128, 0.2432, 0.051, 0.1253, 0.03004, 0.1249, 0.03004, 0.1249, 0.02964, 0.1253, 0.02964, 0.125, 0.02006, 0.1252, 0.02059, 0.1248, 0.02059, 0.2435, 0.05114, 0.2434, 0.05147, 0.2432, 0.05128, 0.1253, 0.02964, 0.1249, 0.02964, 0.1249, 0.02924, 0.1253, 0.02924, 0.125, 0.02006, 0.1248, 0.02059, 0.1245, 0.02028, 0.2435, 0.05114, 0.2437, 0.05147, 0.2434, 0.05147, 0.118, 0.03002, 0.1176, 0.03002, 0.1176, 0.02961, 0.118, 0.02961, 0.125, 0.02006, 0.1245, 0.02028, 0.1245, 0.01984, 0.2435, 0.05114, 0.2439, 0.05128, 0.2437, 0.05147, 0.118, 0.02961, 0.1176, 0.02961, 0.1176, 0.02921, 0.118, 0.02921, 0.125, 0.02006, 0.1245, 0.01984, 0.1248, 0.01954, 0.2435, 0.05114, 0.2439, 0.051, 0.2439, 0.05128, 0.1253, 0.02941, 0.1257, 0.02941, 0.1257, 0.0298, 0.1253, 0.0298, 0.1147, 0.02886, 0.1145, 0.02866, 0.1146, 0.02847, 0.1149, 0.02878, 0.1145, 0.02866, 0.1142, 0.02866, 0.1141, 0.02847, 0.1146, 0.02847, 0.1142, 0.02866, 0.114, 0.02886, 0.1138, 0.02878, 0.1141, 0.02847, 0.114, 0.02886, 0.114, 0.02913, 0.1138, 0.02921, 0.1138, 0.02878, 0.114, 0.02913, 0.1142, 0.02933, 0.1141, 0.02952, 0.1138, 0.02921, 0.1142, 0.02933, 0.1145, 0.02933, 0.1146, 0.02952, 0.1141, 0.02952, 0.1145, 0.02933, 0.1147, 0.02913, 0.1149, 0.02921, 0.1146, 0.02952, 0.1147, 0.02913, 0.1147, 0.02886, 0.1149, 0.02878, 0.1149, 0.02921])
me_plane_195.materials.append(mat_material_038)
me_plane_195.use_remesh_fix_poles = True
me_plane_195.use_remesh_preserve_attributes = False
me_plane_195.use_mirror_vertex_groups = False
me_plane_195.update()
me_plane_194 = bpy.data.meshes.new('Plane.194')
me_plane_194.from_pydata([(-0.5111, -1.681, 0.2757), (-0.6727, -1.681, 0.2757), (-0.5111, -1.407, 0.2757), (-0.6727, -1.407, 0.2757), (-0.5111, -1.488, 0.08225), (-0.6727, -1.488, 0.08225), (-0.5111, -1.681, 0.002098), (-0.6727, -1.681, 0.002098), (-0.5111, -1.875, 0.08225), (-0.6727, -1.875, 0.08225), (-0.5111, -1.955, 0.2757), (-0.6727, -1.955, 0.2757), (-0.5111, -1.875, 0.4692), (-0.6727, -1.875, 0.4692), (-0.5111, -1.681, 0.5494), (-0.6727, -1.681, 0.5494), (-0.5111, -1.488, 0.4692), (-0.6727, -1.488, 0.4692), (-0.6727, -1.559, 0.1532), (-0.6727, -1.508, 0.2757), (-0.6727, -1.681, 0.1025), (-0.6727, -1.804, 0.1532), (-0.6727, -1.854, 0.2757), (-0.6727, -1.804, 0.3983), (-0.6727, -1.681, 0.449), (-0.6727, -1.559, 0.3983)], [], [(0, 4, 2), (1, 19, 18), (2, 4, 5, 3), (0, 6, 4), (1, 18, 20), (4, 6, 7, 5), (0, 8, 6), (1, 20, 21), (6, 8, 9, 7), (0, 10, 8), (1, 21, 22), (8, 10, 11, 9), (0, 12, 10), (1, 22, 23), (10, 12, 13, 11), (0, 14, 12), (1, 23, 24), (12, 14, 15, 13), (0, 16, 14), (1, 24, 25), (14, 16, 17, 15), (0, 2, 16), (1, 25, 19), (16, 2, 3, 17), (18, 19, 3, 5), (20, 18, 5, 7), (21, 20, 7, 9), (22, 21, 9, 11), (23, 22, 11, 13), (24, 23, 13, 15), (25, 24, 15, 17), (19, 25, 17, 3)])
_uv = me_plane_194.uv_layers.new(name='UVMap')
_uv.uv.foreach_set('vector', [0.1126, 0.02899, 0.1128, 0.02952, 0.1124, 0.02952, 0.2542, 0.04116, 0.2545, 0.04102, 0.2545, 0.0413, 0.1263, 0.01759, 0.1263, 0.01799, 0.126, 0.01799, 0.126, 0.01759, 0.1126, 0.02899, 0.1131, 0.02921, 0.1128, 0.02952, 0.2542, 0.04116, 0.2545, 0.0413, 0.2543, 0.04149, 0.1192, 0.02921, 0.1192, 0.02962, 0.1189, 0.02962, 0.1189, 0.02921, 0.1126, 0.02899, 0.1131, 0.02878, 0.1131, 0.02921, 0.2542, 0.04116, 0.2543, 0.04149, 0.254, 0.04149, 0.1192, 0.02962, 0.1192, 0.03002, 0.1189, 0.03002, 0.1189, 0.02962, 0.1126, 0.02899, 0.1128, 0.02847, 0.1131, 0.02878, 0.2542, 0.04116, 0.254, 0.04149, 0.2538, 0.0413, 0.1226, 0.03005, 0.1226, 0.02965, 0.1229, 0.02965, 0.1229, 0.03005, 0.1126, 0.02899, 0.1124, 0.02847, 0.1128, 0.02847, 0.2542, 0.04116, 0.2538, 0.0413, 0.2538, 0.04102, 0.1226, 0.02965, 0.1226, 0.02925, 0.1229, 0.02925, 0.1229, 0.02965, 0.1126, 0.02899, 0.1121, 0.02878, 0.1124, 0.02847, 0.2542, 0.04116, 0.2538, 0.04102, 0.254, 0.04083, 0.1258, 0.01573, 0.1258, 0.01533, 0.1262, 0.01533, 0.1262, 0.01573, 0.1126, 0.02899, 0.1121, 0.02921, 0.1121, 0.02878, 0.2542, 0.04116, 0.254, 0.04083, 0.2543, 0.04083, 0.1258, 0.01533, 0.1258, 0.01493, 0.1262, 0.01493, 0.1262, 0.01533, 0.1126, 0.02899, 0.1124, 0.02952, 0.1121, 0.02921, 0.2542, 0.04116, 0.2543, 0.04083, 0.2545, 0.04102, 0.1263, 0.01719, 0.1263, 0.01759, 0.126, 0.01759, 0.126, 0.01719, 0.1253, 0.01915, 0.1253, 0.01887, 0.1255, 0.0188, 0.1255, 0.01923, 0.1251, 0.01934, 0.1253, 0.01915, 0.1255, 0.01923, 0.1252, 0.01954, 0.1249, 0.01934, 0.1251, 0.01934, 0.1252, 0.01954, 0.1248, 0.01954, 0.1247, 0.01915, 0.1249, 0.01934, 0.1248, 0.01954, 0.1245, 0.01923, 0.1247, 0.01887, 0.1247, 0.01915, 0.1245, 0.01923, 0.1245, 0.0188, 0.1249, 0.01868, 0.1247, 0.01887, 0.1245, 0.0188, 0.1248, 0.01849, 0.1251, 0.01868, 0.1249, 0.01868, 0.1248, 0.01849, 0.1252, 0.01849, 0.1253, 0.01887, 0.1251, 0.01868, 0.1252, 0.01849, 0.1255, 0.0188])
me_plane_194.materials.append(mat_material_038)
me_plane_194.use_remesh_fix_poles = True
me_plane_194.use_remesh_preserve_attributes = False
me_plane_194.use_mirror_vertex_groups = False
me_plane_194.update()
me_plane_193 = bpy.data.meshes.new('Plane.193')
me_plane_193.from_pydata([(0.3332, 1.526, 0.2757), (0.4948, 1.526, 0.2757), (0.3332, 1.8, 0.2757), (0.4948, 1.8, 0.2757), (0.3332, 1.72, 0.08225), (0.4948, 1.72, 0.08225), (0.3332, 1.526, 0.002098), (0.4948, 1.526, 0.002098), (0.3332, 1.333, 0.08225), (0.4948, 1.333, 0.08225), (0.3332, 1.253, 0.2757), (0.4948, 1.253, 0.2757), (0.3332, 1.333, 0.4692), (0.4948, 1.333, 0.4692), (0.3332, 1.526, 0.5494), (0.4948, 1.526, 0.5494), (0.3332, 1.72, 0.4692), (0.4948, 1.72, 0.4692), (0.5111, 1.526, 0.2757), (0.6727, 1.526, 0.2757), (0.5111, 1.8, 0.2757), (0.6727, 1.8, 0.2757), (0.5111, 1.72, 0.08225), (0.6727, 1.72, 0.08225), (0.5111, 1.526, 0.002098), (0.6727, 1.526, 0.002098), (0.5111, 1.333, 0.08225), (0.6727, 1.333, 0.08225), (0.5111, 1.253, 0.2757), (0.6727, 1.253, 0.2757), (0.5111, 1.333, 0.4692), (0.6727, 1.333, 0.4692), (0.5111, 1.526, 0.5494), (0.6727, 1.526, 0.5494), (0.5111, 1.72, 0.4692), (0.6727, 1.72, 0.4692), (0.6727, 1.649, 0.1532), (0.6727, 1.7, 0.2757), (0.6727, 1.526, 0.1025), (0.6727, 1.404, 0.1532), (0.6727, 1.353, 0.2757), (0.6727, 1.404, 0.3983), (0.6727, 1.526, 0.449), (0.6727, 1.649, 0.3983)], [], [(0, 2, 4), (1, 5, 3), (2, 3, 5, 4), (0, 4, 6), (1, 7, 5), (4, 5, 7, 6), (0, 6, 8), (1, 9, 7), (6, 7, 9, 8), (0, 8, 10), (1, 11, 9), (8, 9, 11, 10), (0, 10, 12), (1, 13, 11), (10, 11, 13, 12), (0, 12, 14), (1, 15, 13), (12, 13, 15, 14), (0, 14, 16), (1, 17, 15), (14, 15, 17, 16), (0, 16, 2), (1, 3, 17), (16, 17, 3, 2), (18, 20, 22), (19, 36, 37), (20, 21, 23, 22), (18, 22, 24), (19, 38, 36), (22, 23, 25, 24), (18, 24, 26), (19, 39, 38), (24, 25, 27, 26), (18, 26, 28), (19, 40, 39), (26, 27, 29, 28), (18, 28, 30), (19, 41, 40), (28, 29, 31, 30), (18, 30, 32), (19, 42, 41), (30, 31, 33, 32), (18, 32, 34), (19, 43, 42), (32, 33, 35, 34), (18, 34, 20), (19, 37, 43), (34, 35, 21, 20), (37, 36, 23, 21), (36, 38, 25, 23), (38, 39, 27, 25), (39, 40, 29, 27), (40, 41, 31, 29), (41, 42, 33, 31), (42, 43, 35, 33), (43, 37, 21, 35)])
_uv = me_plane_193.uv_layers.new(name='UVMap')
_uv.uv.foreach_set('vector', [0.1231, 0.02872, 0.1229, 0.02925, 0.1226, 0.02894, 0.1164, 0.02899, 0.117, 0.02878, 0.117, 0.02921, 0.1263, 0.0168, 0.126, 0.0168, 0.126, 0.01639, 0.1263, 0.01639, 0.1231, 0.02872, 0.1226, 0.02894, 0.1226, 0.02851, 0.1164, 0.02899, 0.1167, 0.02847, 0.117, 0.02878, 0.1262, 0.02899, 0.1259, 0.02899, 0.1259, 0.02859, 0.1262, 0.02859, 0.1231, 0.02872, 0.1226, 0.02851, 0.1229, 0.0282, 0.1164, 0.02899, 0.1162, 0.02847, 0.1167, 0.02847, 0.1262, 0.02859, 0.1259, 0.02859, 0.1259, 0.02819, 0.1262, 0.02819, 0.1231, 0.02872, 0.1229, 0.0282, 0.1233, 0.0282, 0.1164, 0.02899, 0.1159, 0.02878, 0.1162, 0.02847, 0.1249, 0.03004, 0.1246, 0.03004, 0.1246, 0.02964, 0.1249, 0.02964, 0.1231, 0.02872, 0.1233, 0.0282, 0.1237, 0.02851, 0.1164, 0.02899, 0.1159, 0.02921, 0.1159, 0.02878, 0.1249, 0.02964, 0.1246, 0.02964, 0.1246, 0.02924, 0.1249, 0.02924, 0.1231, 0.02872, 0.1237, 0.02851, 0.1237, 0.02894, 0.1164, 0.02899, 0.1162, 0.02952, 0.1159, 0.02921, 0.1176, 0.03002, 0.1173, 0.03002, 0.1173, 0.02961, 0.1176, 0.02961, 0.1231, 0.02872, 0.1237, 0.02894, 0.1233, 0.02925, 0.1164, 0.02899, 0.1167, 0.02952, 0.1162, 0.02952, 0.1176, 0.02961, 0.1173, 0.02961, 0.1173, 0.02921, 0.1176, 0.02921, 0.1231, 0.02872, 0.1233, 0.02925, 0.1229, 0.02925, 0.1164, 0.02899, 0.117, 0.02921, 0.1167, 0.02952, 0.1263, 0.01719, 0.126, 0.01719, 0.126, 0.0168, 0.1263, 0.0168, 0.125, 0.01796, 0.1248, 0.01849, 0.1245, 0.01818, 0.2495, 0.05114, 0.2494, 0.05081, 0.2496, 0.05081, 0.126, 0.01971, 0.1263, 0.01971, 0.1263, 0.02011, 0.126, 0.02011, 0.125, 0.01796, 0.1245, 0.01818, 0.1245, 0.01775, 0.2495, 0.05114, 0.2492, 0.051, 0.2494, 0.05081, 0.1262, 0.0298, 0.1259, 0.0298, 0.1259, 0.02939, 0.1262, 0.02939, 0.125, 0.01796, 0.1245, 0.01775, 0.1248, 0.01744, 0.2495, 0.05114, 0.2492, 0.05128, 0.2492, 0.051, 0.1262, 0.02939, 0.1259, 0.02939, 0.1259, 0.02899, 0.1262, 0.02899, 0.125, 0.01796, 0.1248, 0.01744, 0.1252, 0.01744, 0.2495, 0.05114, 0.2494, 0.05147, 0.2492, 0.05128, 0.1236, 0.03005, 0.1233, 0.03005, 0.1233, 0.02965, 0.1236, 0.02965, 0.125, 0.01796, 0.1252, 0.01744, 0.1255, 0.01775, 0.2495, 0.05114, 0.2496, 0.05147, 0.2494, 0.05147, 0.1236, 0.02965, 0.1233, 0.02965, 0.1233, 0.02925, 0.1236, 0.02925, 0.125, 0.01796, 0.1255, 0.01775, 0.1255, 0.01818, 0.2495, 0.05114, 0.2498, 0.05128, 0.2496, 0.05147, 0.1198, 0.02927, 0.1194, 0.02927, 0.1194, 0.02887, 0.1198, 0.02887, 0.125, 0.01796, 0.1255, 0.01818, 0.1252, 0.01849, 0.2495, 0.05114, 0.2498, 0.051, 0.2498, 0.05128, 0.1198, 0.02887, 0.1194, 0.02887, 0.1194, 0.02847, 0.1198, 0.02847, 0.125, 0.01796, 0.1252, 0.01849, 0.1248, 0.01849, 0.2495, 0.05114, 0.2496, 0.05081, 0.2498, 0.051, 0.126, 0.01931, 0.1263, 0.01931, 0.1263, 0.01971, 0.126, 0.01971, 0.1205, 0.02866, 0.1202, 0.02866, 0.1201, 0.02847, 0.1205, 0.02847, 0.1202, 0.02866, 0.12, 0.02886, 0.1198, 0.02878, 0.1201, 0.02847, 0.12, 0.02886, 0.12, 0.02913, 0.1198, 0.02921, 0.1198, 0.02878, 0.12, 0.02913, 0.1202, 0.02933, 0.1201, 0.02952, 0.1198, 0.02921, 0.1202, 0.02933, 0.1205, 0.02933, 0.1205, 0.02952, 0.1201, 0.02952, 0.1205, 0.02933, 0.1206, 0.02913, 0.1208, 0.02921, 0.1205, 0.02952, 0.1206, 0.02913, 0.1206, 0.02886, 0.1208, 0.02878, 0.1208, 0.02921, 0.1206, 0.02886, 0.1205, 0.02866, 0.1205, 0.02847, 0.1208, 0.02878])
me_plane_193.materials.append(mat_material_038)
me_plane_193.use_remesh_fix_poles = True
me_plane_193.use_remesh_preserve_attributes = False
me_plane_193.use_mirror_vertex_groups = False
me_plane_193.update()
me_plane_192 = bpy.data.meshes.new('Plane.192')
me_plane_192.from_pydata([(-0.3332, 1.526, 0.2757), (-0.4948, 1.526, 0.2757), (-0.3332, 1.8, 0.2757), (-0.4948, 1.8, 0.2757), (-0.3332, 1.72, 0.08225), (-0.4948, 1.72, 0.08225), (-0.3332, 1.526, 0.002098), (-0.4948, 1.526, 0.002098), (-0.3332, 1.333, 0.08225), (-0.4948, 1.333, 0.08225), (-0.3332, 1.253, 0.2757), (-0.4948, 1.253, 0.2757), (-0.3332, 1.333, 0.4692), (-0.4948, 1.333, 0.4692), (-0.3332, 1.526, 0.5494), (-0.4948, 1.526, 0.5494), (-0.3332, 1.72, 0.4692), (-0.4948, 1.72, 0.4692), (-0.5111, 1.526, 0.2757), (-0.6727, 1.526, 0.2757), (-0.5111, 1.8, 0.2757), (-0.6727, 1.8, 0.2757), (-0.5111, 1.72, 0.08225), (-0.6727, 1.72, 0.08225), (-0.5111, 1.526, 0.002098), (-0.6727, 1.526, 0.002098), (-0.5111, 1.333, 0.08225), (-0.6727, 1.333, 0.08225), (-0.5111, 1.253, 0.2757), (-0.6727, 1.253, 0.2757), (-0.5111, 1.333, 0.4692), (-0.6727, 1.333, 0.4692), (-0.5111, 1.526, 0.5494), (-0.6727, 1.526, 0.5494), (-0.5111, 1.72, 0.4692), (-0.6727, 1.72, 0.4692), (-0.6727, 1.649, 0.1532), (-0.6727, 1.7, 0.2757), (-0.6727, 1.526, 0.1025), (-0.6727, 1.404, 0.1532), (-0.6727, 1.353, 0.2757), (-0.6727, 1.404, 0.3983), (-0.6727, 1.526, 0.449), (-0.6727, 1.649, 0.3983)], [], [(0, 4, 2), (1, 3, 5), (2, 4, 5, 3), (0, 6, 4), (1, 5, 7), (4, 6, 7, 5), (0, 8, 6), (1, 7, 9), (6, 8, 9, 7), (0, 10, 8), (1, 9, 11), (8, 10, 11, 9), (0, 12, 10), (1, 11, 13), (10, 12, 13, 11), (0, 14, 12), (1, 13, 15), (12, 14, 15, 13), (0, 16, 14), (1, 15, 17), (14, 16, 17, 15), (0, 2, 16), (1, 17, 3), (16, 2, 3, 17), (18, 22, 20), (19, 37, 36), (20, 22, 23, 21), (18, 24, 22), (19, 36, 38), (22, 24, 25, 23), (18, 26, 24), (19, 38, 39), (24, 26, 27, 25), (18, 28, 26), (19, 39, 40), (26, 28, 29, 27), (18, 30, 28), (19, 40, 41), (28, 30, 31, 29), (18, 32, 30), (19, 41, 42), (30, 32, 33, 31), (18, 34, 32), (19, 42, 43), (32, 34, 35, 33), (18, 20, 34), (19, 43, 37), (34, 20, 21, 35), (36, 37, 21, 23), (38, 36, 23, 25), (39, 38, 25, 27), (40, 39, 27, 29), (41, 40, 29, 31), (42, 41, 31, 33), (43, 42, 33, 35), (37, 43, 35, 21)])
_uv = me_plane_192.uv_layers.new(name='UVMap')
_uv.uv.foreach_set('vector', [0.1154, 0.02899, 0.1159, 0.02921, 0.1156, 0.02952, 0.125, 0.01691, 0.1245, 0.01713, 0.1245, 0.0167, 0.1263, 0.01891, 0.1263, 0.01931, 0.126, 0.01931, 0.126, 0.01891, 0.1154, 0.02899, 0.1159, 0.02878, 0.1159, 0.02921, 0.125, 0.01691, 0.1245, 0.0167, 0.1248, 0.01639, 0.1189, 0.02921, 0.1189, 0.02962, 0.1185, 0.02962, 0.1185, 0.02921, 0.1154, 0.02899, 0.1156, 0.02847, 0.1159, 0.02878, 0.125, 0.01691, 0.1248, 0.01639, 0.1252, 0.01639, 0.1189, 0.02962, 0.1189, 0.03002, 0.1185, 0.03002, 0.1185, 0.02962, 0.1154, 0.02899, 0.1152, 0.02847, 0.1156, 0.02847, 0.125, 0.01691, 0.1252, 0.01639, 0.1255, 0.0167, 0.1194, 0.03008, 0.1194, 0.02967, 0.1198, 0.02967, 0.1198, 0.03008, 0.1154, 0.02899, 0.1149, 0.02878, 0.1152, 0.02847, 0.125, 0.01691, 0.1255, 0.0167, 0.1255, 0.01713, 0.1194, 0.02967, 0.1194, 0.02927, 0.1198, 0.02927, 0.1198, 0.02967, 0.1154, 0.02899, 0.1149, 0.02921, 0.1149, 0.02878, 0.125, 0.01691, 0.1255, 0.01713, 0.1252, 0.01744, 0.1182, 0.03002, 0.1182, 0.02961, 0.1185, 0.02961, 0.1185, 0.03002, 0.1154, 0.02899, 0.1152, 0.02952, 0.1149, 0.02921, 0.125, 0.01691, 0.1252, 0.01744, 0.1248, 0.01744, 0.1182, 0.02961, 0.1182, 0.02921, 0.1185, 0.02921, 0.1185, 0.02961, 0.1154, 0.02899, 0.1156, 0.02952, 0.1152, 0.02952, 0.125, 0.01691, 0.1248, 0.01744, 0.1245, 0.01713, 0.1263, 0.01851, 0.1263, 0.01891, 0.126, 0.01891, 0.126, 0.01851, 0.1115, 0.02899, 0.111, 0.02878, 0.1113, 0.02847, 0.254, 0.05086, 0.2541, 0.05053, 0.2543, 0.05072, 0.1263, 0.02051, 0.1263, 0.02092, 0.126, 0.02092, 0.126, 0.02051, 0.1115, 0.02899, 0.111, 0.02921, 0.111, 0.02878, 0.254, 0.05086, 0.2543, 0.05072, 0.2543, 0.051, 0.1237, 0.03003, 0.1237, 0.02962, 0.124, 0.02962, 0.124, 0.03003, 0.1115, 0.02899, 0.1113, 0.02952, 0.111, 0.02921, 0.254, 0.05086, 0.2543, 0.051, 0.2541, 0.05119, 0.1237, 0.02962, 0.1237, 0.02922, 0.124, 0.02922, 0.124, 0.02962, 0.1115, 0.02899, 0.1118, 0.02952, 0.1113, 0.02952, 0.254, 0.05086, 0.2541, 0.05119, 0.2539, 0.05119, 0.1229, 0.03005, 0.1229, 0.02965, 0.1233, 0.02965, 0.1233, 0.03005, 0.1115, 0.02899, 0.1121, 0.02921, 0.1118, 0.02952, 0.254, 0.05086, 0.2539, 0.05119, 0.2537, 0.051, 0.1229, 0.02965, 0.1229, 0.02925, 0.1233, 0.02925, 0.1233, 0.02965, 0.1115, 0.02899, 0.1121, 0.02878, 0.1121, 0.02921, 0.254, 0.05086, 0.2537, 0.051, 0.2537, 0.05072, 0.117, 0.03002, 0.117, 0.02961, 0.1173, 0.02961, 0.1173, 0.03002, 0.1115, 0.02899, 0.1118, 0.02847, 0.1121, 0.02878, 0.254, 0.05086, 0.2537, 0.05072, 0.2539, 0.05053, 0.117, 0.02961, 0.117, 0.02921, 0.1173, 0.02921, 0.1173, 0.02961, 0.1115, 0.02899, 0.1113, 0.02847, 0.1118, 0.02847, 0.254, 0.05086, 0.2539, 0.05053, 0.2541, 0.05053, 0.1263, 0.02011, 0.1263, 0.02051, 0.126, 0.02051, 0.126, 0.02011, 0.1251, 0.02858, 0.1249, 0.02838, 0.125, 0.02819, 0.1253, 0.0285, 0.1251, 0.02885, 0.1251, 0.02858, 0.1253, 0.0285, 0.1253, 0.02893, 0.1249, 0.02905, 0.1251, 0.02885, 0.1253, 0.02893, 0.125, 0.02924, 0.1247, 0.02905, 0.1249, 0.02905, 0.125, 0.02924, 0.1246, 0.02924, 0.1245, 0.02885, 0.1247, 0.02905, 0.1246, 0.02924, 0.1243, 0.02893, 0.1245, 0.02858, 0.1245, 0.02885, 0.1243, 0.02893, 0.1243, 0.0285, 0.1247, 0.02838, 0.1245, 0.02858, 0.1243, 0.0285, 0.1246, 0.02819, 0.1249, 0.02838, 0.1247, 0.02838, 0.1246, 0.02819, 0.125, 0.02819])
me_plane_192.materials.append(mat_material_038)
me_plane_192.use_remesh_fix_poles = True
me_plane_192.use_remesh_preserve_attributes = False
me_plane_192.use_mirror_vertex_groups = False
me_plane_192.update()

# ---- objects
ob_bus_01_red = bpy.data.objects.new('Bus_01_Red', me_plane)
ob_wheel_fl = bpy.data.objects.new('Wheel_FL', me_plane_195)
ob_wheel_fr = bpy.data.objects.new('Wheel_FR', me_plane_194)
ob_wheel_rl = bpy.data.objects.new('Wheel_RL', me_plane_193)
ob_wheel_rr = bpy.data.objects.new('Wheel_RR', me_plane_192)

# ---- transforms, parenting, visibility, modifiers, constraints
ob_bus_01_red.location = (0.0, 0.0, 0.0)
ob_bus_01_red.lineart.crease_threshold = 0.0
ob_wheel_fl.parent = ob_bus_01_red
ob_wheel_fl.location = (0.0, 0.0, 0.0)
ob_wheel_fl.lineart.crease_threshold = 0.0
ob_wheel_fr.parent = ob_bus_01_red
ob_wheel_fr.location = (0.0, 0.0, 0.0)
ob_wheel_fr.lineart.crease_threshold = 0.0
ob_wheel_rl.parent = ob_bus_01_red
ob_wheel_rl.location = (0.0, 0.0, 0.0)
ob_wheel_rl.lineart.crease_threshold = 0.0
ob_wheel_rr.parent = ob_bus_01_red
ob_wheel_rr.location = (0.0, 0.0, 0.0)
ob_wheel_rr.lineart.crease_threshold = 0.0

# ---- collection membership
col_collection.objects.link(ob_bus_01_red)
col_collection.objects.link(ob_wheel_fl)
col_collection.objects.link(ob_wheel_fr)
col_collection.objects.link(ob_wheel_rl)
col_collection.objects.link(ob_wheel_rr)

# ---- scene / render settings (as saved in the file)
scene.frame_start = 1; scene.frame_end = 250; scene.frame_set(3)
scene.render.engine = 'BLENDER_EEVEE_NEXT'
scene.cycles.use_denoising = False
scene.cycles.samples = 128
scene.cycles.sampling_pattern = 'TABULATED_SOBOL'
scene.cycles.use_adaptive_sampling = False
scene.cycles.use_light_tree = False
scene.view_settings.view_transform = 'Filmic'
bpy.context.view_layer.update()

# ---- added for rendering (the .blend has no active camera and no usable light): camera, sun
cam_auto = bpy.data.cameras.new('AutoCamera')
cam_auto.lens = 50.0
cam_auto.sensor_width = 36.0
cam_auto.clip_end = 1000.0
ob_auto_camera = bpy.data.objects.new('AutoCamera', cam_auto)
scene.collection.objects.link(ob_auto_camera)
ob_auto_camera.location = (6.46398, -7.6679, 6.08784)
ob_auto_camera.rotation_euler = (1.09748, -7.21219e-08, 0.694738)
scene.camera = ob_auto_camera
light_auto_sun = bpy.data.lights.new('AutoSun', 'SUN')
light_auto_sun.energy = 3.0
light_auto_sun.angle = 0.0523599
ob_auto_sun = bpy.data.objects.new('AutoSun', light_auto_sun)
scene.collection.objects.link(ob_auto_sun)
ob_auto_sun.rotation_euler = (0.872665, 0.174533, 0.523599)
bpy.context.view_layer.update()
